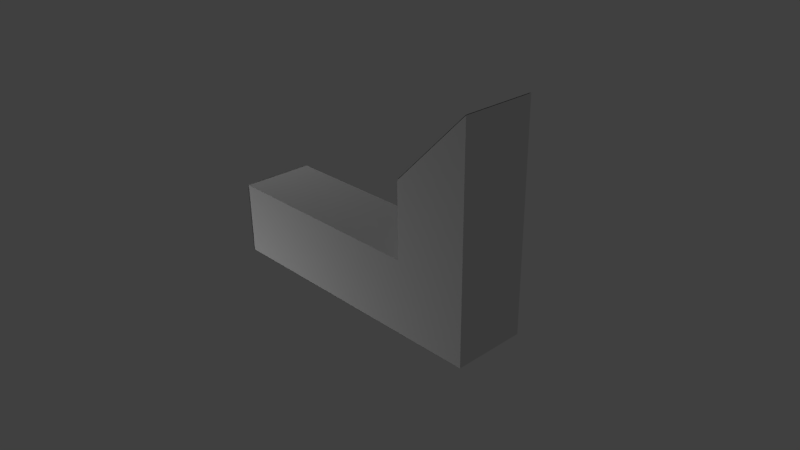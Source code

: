 # Source: handle_bottom.blend  (saved by Blender 2.78.0; exported with 4.5.12 LTS)
import bpy
from mathutils import Matrix  # noqa: F401  (used for matrix-valued properties, if any)

bpy.ops.wm.read_factory_settings(use_empty=True)
scene = bpy.context.scene
scene.name = 'Scene'

# ---- collections
col_collection_1 = bpy.data.collections.new('Collection 1'); scene.collection.children.link(col_collection_1)

# ---- materials (node trees are filled in below, after node groups)
mat_attachment = bpy.data.materials.new('attachment')
mat_attachment.alpha_threshold = 0.0
mat_attachment.use_transparent_shadow = False
mat_attachment.roughness = 0.5
mat_attachment.line_color = (0.0, 0.0, 0.0, 1.0)
mat_center_tri = bpy.data.materials.new('center_tri')
mat_center_tri.alpha_threshold = 0.0
mat_center_tri.use_transparent_shadow = False
mat_center_tri.roughness = 0.5

# ---- material node trees

# ---- world
world_world = bpy.data.worlds.new('World'); scene.world = world_world
world_world.color = (0.05088, 0.05088, 0.05088)
world_world.use_sun_shadow = False
world_world.sun_shadow_jitter_overblur = 0.0
world_world.cycles.sampling_method = 'NONE'
world_world.cycles.sample_map_resolution = 256

# ---- cameras
cam_camera = bpy.data.cameras.new('Camera')
cam_camera.clip_end = 100.0
cam_camera.lens = 35.0
cam_camera.sensor_width = 32.0
cam_camera.sensor_height = 18.0
cam_camera.ortho_scale = 7.314
cam_camera.dof.focus_distance = 0.0
cam_camera.dof.aperture_fstop = 128.0

# ---- lights
light_point_001 = bpy.data.lights.new('Point.001', 'POINT')
light_point_001.transmission_factor = 0.0
light_point_001.energy = 100.0
light_point_001.shadow_buffer_clip_start = 0.5
light_point_001.shadow_soft_size = 0.1
light_point_001.shadow_maximum_resolution = 0.006
light_point_001.use_absolute_resolution = True
light_point = bpy.data.lights.new('Point', 'POINT')
light_point.transmission_factor = 0.0
light_point.energy = 100.0
light_point.shadow_buffer_clip_start = 0.5
light_point.shadow_soft_size = 0.1
light_point.shadow_maximum_resolution = 0.006
light_point.use_absolute_resolution = True
light_lamp = bpy.data.lights.new('Lamp', 'POINT')
light_lamp.transmission_factor = 0.0
light_lamp.cutoff_distance = 30.0
light_lamp.energy = 100.0
light_lamp.shadow_buffer_clip_start = 1.001
light_lamp.shadow_soft_size = 0.1
light_lamp.shadow_maximum_resolution = 0.006
light_lamp.use_absolute_resolution = True
light_lamp.cycles.use_multiple_importance_sampling = False

# ---- meshes
me_cube_051 = bpy.data.meshes.new('Cube.051')
me_cube_051.from_pydata([(1.0, -1.538, -1.0), (1.0, -1.538, 1.0), (0.5, -1.871, -1.0), (0.5, -1.871, 1.0)], [], [(3, 1, 0, 2)])
_uv = me_cube_051.uv_layers.new(name='UVMap')
_uv.uv.foreach_set('vector', [0.9444, 9.934e-09, 0.0, 0.0, 0.0, 0.0, 0.9444, 0.3333])
me_cube_051.materials.append(mat_attachment)
me_cube_051.use_remesh_preserve_volume = False
me_cube_051.use_remesh_preserve_attributes = False
me_cube_051.use_mirror_vertex_groups = False
me_cube_051.update()
me_cube_021 = bpy.data.meshes.new('Cube.021')
me_cube_021.from_pydata([(-1.013, -2.541, -1.0), (-1.013, -2.208, -1.0), (-1.013, -2.541, 1.0), (-1.013, -2.208, 1.0)], [], [(3, 1, 0, 2)])
_uv = me_cube_021.uv_layers.new(name='UVMap')
_uv.uv.foreach_set('vector', [1.0, 0.0, 1.0, 1.0, 0.0, 1.0, 0.0, 2.98e-08])
me_cube_021.materials.append(mat_attachment)
me_cube_021.use_remesh_preserve_volume = False
me_cube_021.use_remesh_preserve_attributes = False
me_cube_021.use_mirror_vertex_groups = False
me_cube_021.update()
me_cube_003 = bpy.data.meshes.new('Cube.003')
me_cube_003.from_pydata([(1.0, -2.541, -1.0), (-1.0, -2.541, -1.0), (-1.0, -2.208, -1.0), (-1.0, -1.874, -1.0), (1.0, -2.541, 1.0), (-1.0, -2.541, 1.0), (-1.0, -2.208, 1.0), (-1.0, -1.874, 1.0), (0.5, -2.208, -1.0), (0.5, -2.208, 1.0), (1.0, -1.541, -1.0), (1.0, -1.541, 1.0), (0.5, -1.874, -1.0), (0.5, -1.874, 1.0)], [], [(8, 2, 6, 9), (13, 11, 10, 12), (11, 4, 0, 10), (1, 0, 4, 5), (6, 5, 4, 11, 13, 9), (1, 2, 8, 12, 10, 0), (6, 2, 1, 5), (8, 9, 13, 12)])
_uv = me_cube_003.uv_layers.new(name='UVMap')
_uv.uv.foreach_set('vector', [0.7778, 0.5, 0.4444, 0.5, 0.4444, 1.043e-07, 0.7778, 0.0, 0.3333, 1.0, 0.2222, 1.0, 0.2222, 0.5, 0.3333, 0.5, 0.2222, 1.0, 0.0, 1.0, 1.06e-07, 0.5, 0.2222, 0.5, 3.974e-08, 0.5, 0.0, 0.0, 0.4444, 1.192e-07, 0.4444, 0.5, 0.8519, 0.5, 0.7778, 0.5, 0.7778, 1.639e-07, 1.0, 0.0, 0.9259, 0.125, 0.8519, 0.125, 1.0, 1.0, 0.9259, 1.0, 0.9259, 0.625, 0.8519, 0.625, 0.7778, 0.5, 1.0, 0.5, 0.7037, 1.0, 0.7037, 0.5, 0.7778, 0.5, 0.7778, 1.0, 0.3333, 1.0, 0.3333, 0.5, 0.4074, 0.5, 0.4074, 1.0])
me_cube_003.materials.append(mat_center_tri)
me_cube_003.use_remesh_preserve_volume = False
me_cube_003.use_remesh_preserve_attributes = False
me_cube_003.use_mirror_vertex_groups = False
me_cube_003.update()

# ---- objects
ob_handle_bottom_handle_top_attach = bpy.data.objects.new('handle_bottom_handle_top_attach', me_cube_051)
ob_point_001 = bpy.data.objects.new('Point.001', light_point_001)
ob_point = bpy.data.objects.new('Point', light_point)
ob_handle_bottom_center_box_attach = bpy.data.objects.new('handle_bottom_center_box_attach', me_cube_021)
ob_handle_bottom = bpy.data.objects.new('handle_bottom', me_cube_003)
ob_lamp = bpy.data.objects.new('Lamp', light_lamp)
ob_camera = bpy.data.objects.new('Camera', cam_camera)

# ---- transforms, parenting, visibility, modifiers, constraints
ob_handle_bottom_handle_top_attach.location = (0.0, 0.0, 7.117)
ob_handle_bottom_handle_top_attach.rotation_euler = (1.571, -0.0, 0.0)
ob_handle_bottom_handle_top_attach.scale = (2.0, 3.0, 0.5)
ob_handle_bottom_handle_top_attach.lock_rotations_4d = False
ob_handle_bottom_handle_top_attach.empty_display_type = 'ARROWS'
ob_handle_bottom_handle_top_attach.lineart.crease_threshold = 0.0
ob_point_001.location = (-2.638, -4.071, -1.698)
ob_point_001.lineart.crease_threshold = 0.0
ob_point.location = (-5.278, 0.254, 4.176)
ob_point.lineart.crease_threshold = 0.0
ob_handle_bottom_center_box_attach.location = (0.0, 0.0, 7.117)
ob_handle_bottom_center_box_attach.rotation_euler = (1.571, -0.0, 0.0)
ob_handle_bottom_center_box_attach.scale = (2.0, 3.0, 0.5)
ob_handle_bottom_center_box_attach.lock_rotations_4d = False
ob_handle_bottom_center_box_attach.empty_display_type = 'ARROWS'
ob_handle_bottom_center_box_attach.lineart.crease_threshold = 0.0
ob_handle_bottom.location = (0.0, 0.0, 7.117)
ob_handle_bottom.rotation_euler = (1.571, -0.0, 0.0)
ob_handle_bottom.scale = (2.0, 3.0, 0.5)
ob_handle_bottom.lock_rotations_4d = False
ob_handle_bottom.empty_display_type = 'ARROWS'
ob_handle_bottom.lineart.crease_threshold = 0.0
ob_lamp.location = (62.06, 5.758, 10.53)
ob_lamp.rotation_euler = (0.6503, 0.05522, 1.866)
ob_lamp.lock_rotations_4d = False
ob_lamp.empty_display_type = 'ARROWS'
ob_lamp.color = (0.0, 0.0, 0.0, 0.0)
ob_lamp.lineart.crease_threshold = 0.0
ob_camera.location = (7.481, -6.508, 5.344)
ob_camera.rotation_euler = (1.109, 0.01082, 0.8149)
ob_camera.lock_rotations_4d = False
ob_camera.empty_display_type = 'ARROWS'
ob_camera.color = (0.0, 0.0, 0.0, 0.0)
ob_camera.hide_select = True
ob_camera.display_type = 'WIRE'
ob_camera.lineart.crease_threshold = 0.0

# ---- collection membership
col_collection_1.objects.link(ob_handle_bottom_handle_top_attach)
col_collection_1.objects.link(ob_point_001)
col_collection_1.objects.link(ob_point)
col_collection_1.objects.link(ob_handle_bottom_center_box_attach)
col_collection_1.objects.link(ob_handle_bottom)
col_collection_1.objects.link(ob_lamp)
col_collection_1.objects.link(ob_camera)

# ---- scene / render settings (as saved in the file)
scene.camera = ob_camera
scene.frame_start = 1; scene.frame_end = 250; scene.frame_set(1)
scene.render.engine = 'BLENDER_EEVEE_NEXT'
scene.render.resolution_percentage = 50
scene.render.dither_intensity = 0.0
scene.cycles.use_denoising = False
scene.cycles.samples = 10
scene.cycles.sampling_pattern = 'TABULATED_SOBOL'
scene.cycles.light_sampling_threshold = 0.0
scene.cycles.use_adaptive_sampling = False
scene.cycles.use_light_tree = False
scene.cycles.blur_glossy = 0.0
scene.cycles.pixel_filter_type = 'GAUSSIAN'
scene.cycles.sample_clamp_indirect = 0.0
scene.view_settings.view_transform = 'Standard'
bpy.context.view_layer.update()
